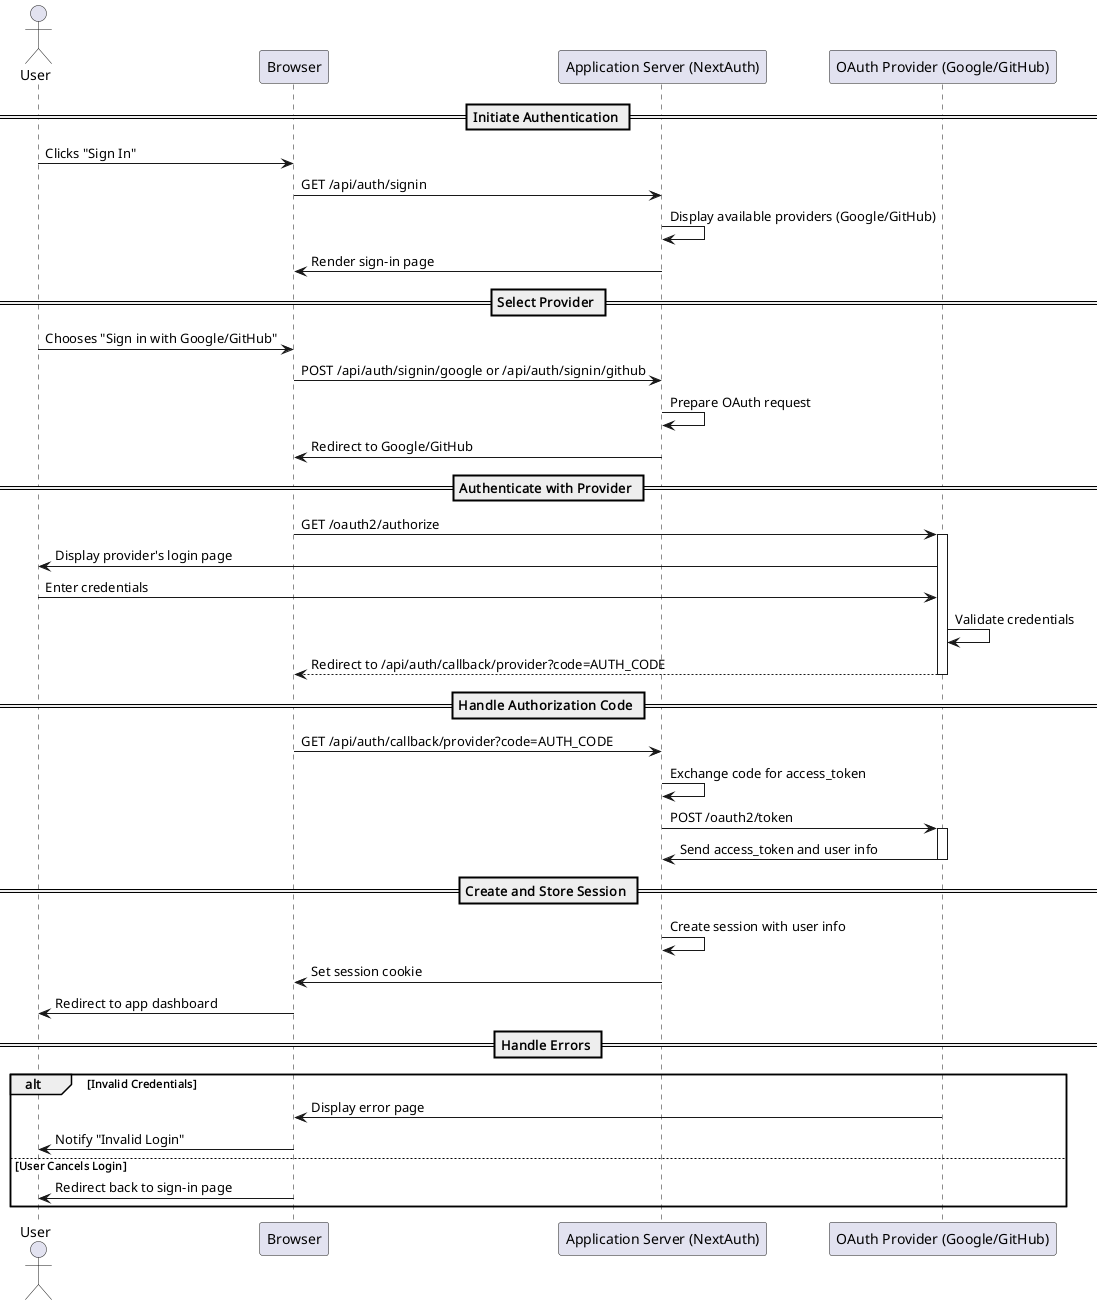

The diagram above was rendered by PlantUML. Its source (embedded in the PNG):
@startuml
actor User
participant "Browser" as Browser
participant "Application Server (NextAuth)" as AppServer
participant "OAuth Provider (Google/GitHub)" as AuthServer

== Initiate Authentication ==
User -> Browser : Clicks "Sign In"
Browser -> AppServer : GET /api/auth/signin
AppServer -> AppServer : Display available providers (Google/GitHub)
AppServer -> Browser : Render sign-in page

== Select Provider ==
User -> Browser : Chooses "Sign in with Google/GitHub"
Browser -> AppServer : POST /api/auth/signin/google or /api/auth/signin/github
AppServer -> AppServer : Prepare OAuth request
AppServer -> Browser : Redirect to Google/GitHub

== Authenticate with Provider ==
Browser -> AuthServer : GET /oauth2/authorize
activate AuthServer
AuthServer -> User : Display provider's login page
User -> AuthServer : Enter credentials
AuthServer -> AuthServer : Validate credentials
AuthServer --> Browser : Redirect to /api/auth/callback/provider?code=AUTH_CODE
deactivate AuthServer

== Handle Authorization Code ==
Browser -> AppServer : GET /api/auth/callback/provider?code=AUTH_CODE
AppServer -> AppServer : Exchange code for access_token
AppServer -> AuthServer : POST /oauth2/token
activate AuthServer
AuthServer -> AppServer : Send access_token and user info
deactivate AuthServer

== Create and Store Session ==
AppServer -> AppServer : Create session with user info
AppServer -> Browser : Set session cookie
Browser -> User : Redirect to app dashboard

== Handle Errors ==
alt Invalid Credentials
    AuthServer -> Browser : Display error page
    Browser -> User : Notify "Invalid Login"
else User Cancels Login
    Browser -> User : Redirect back to sign-in page
end
@enduml